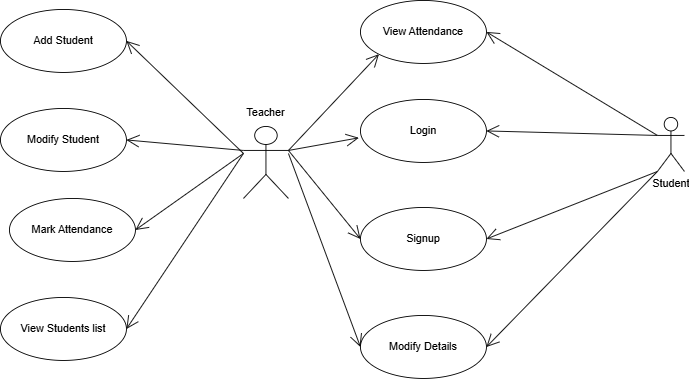

The diagram above was exported from draw.io. Its source (the exported page's mxGraphModel, read from the mxfile embedded in the PNG):
<mxGraphModel dx="1227" dy="523" grid="0" gridSize="10" guides="1" tooltips="1" connect="1" arrows="1" fold="1" page="0" pageScale="1" pageWidth="827" pageHeight="1169" math="0" shadow="0">
  <root>
    <mxCell id="0" />
    <mxCell id="1" parent="0" />
    <mxCell id="xUYmfM3X8cCWx_T4sPi9-1" parent="1" style="shape=umlActor;verticalLabelPosition=bottom;verticalAlign=top;html=1;" value="" vertex="1">
      <mxGeometry height="80" width="50" x="90" y="230" as="geometry" />
    </mxCell>
    <mxCell id="xUYmfM3X8cCWx_T4sPi9-2" parent="1" style="shape=umlActor;verticalLabelPosition=bottom;verticalAlign=top;html=1;" value="Student" vertex="1">
      <mxGeometry height="60" width="30" x="550" y="220" as="geometry" />
    </mxCell>
    <mxCell id="xUYmfM3X8cCWx_T4sPi9-3" parent="1" style="ellipse;whiteSpace=wrap;html=1;" value="Login" vertex="1">
      <mxGeometry height="70" width="140" x="220" y="200" as="geometry" />
    </mxCell>
    <mxCell id="xUYmfM3X8cCWx_T4sPi9-4" parent="1" style="ellipse;whiteSpace=wrap;html=1;" value="&lt;font style=&quot;&quot;&gt;Add Student&lt;/font&gt;" vertex="1">
      <mxGeometry height="70" width="140" x="-180" y="100" as="geometry" />
    </mxCell>
    <mxCell id="xUYmfM3X8cCWx_T4sPi9-5" parent="1" style="ellipse;whiteSpace=wrap;html=1;" value="Modify Student" vertex="1">
      <mxGeometry height="70" width="140" x="-180" y="210" as="geometry" />
    </mxCell>
    <mxCell id="xUYmfM3X8cCWx_T4sPi9-6" parent="1" style="ellipse;whiteSpace=wrap;html=1;" value="Mark Attendance" vertex="1">
      <mxGeometry height="70" width="140" x="-170" y="310" as="geometry" />
    </mxCell>
    <mxCell id="xUYmfM3X8cCWx_T4sPi9-7" parent="1" style="ellipse;whiteSpace=wrap;html=1;" value="View Attendance" vertex="1">
      <mxGeometry height="70" width="140" x="220" y="90" as="geometry" />
    </mxCell>
    <mxCell id="xUYmfM3X8cCWx_T4sPi9-8" parent="1" style="ellipse;whiteSpace=wrap;html=1;" value="View Students list" vertex="1">
      <mxGeometry height="70" width="140" x="-180" y="420" as="geometry" />
    </mxCell>
    <mxCell id="xUYmfM3X8cCWx_T4sPi9-18" parent="1" style="ellipse;whiteSpace=wrap;html=1;" value="Modify Details" vertex="1">
      <mxGeometry height="70" width="140" x="220" y="440" as="geometry" />
    </mxCell>
    <mxCell id="xUYmfM3X8cCWx_T4sPi9-19" parent="1" style="ellipse;whiteSpace=wrap;html=1;" value="Signup" vertex="1">
      <mxGeometry height="70" width="140" x="220" y="320" as="geometry" />
    </mxCell>
    <mxCell id="xUYmfM3X8cCWx_T4sPi9-20" edge="1" parent="1" style="endArrow=open;endFill=1;endSize=12;html=1;rounded=0;entryX=1;entryY=0.5;entryDx=0;entryDy=0;" target="xUYmfM3X8cCWx_T4sPi9-4" value="">
      <mxGeometry relative="1" width="160" as="geometry">
        <mxPoint x="90" y="260" as="sourcePoint" />
        <mxPoint x="260" y="300" as="targetPoint" />
      </mxGeometry>
    </mxCell>
    <mxCell id="xUYmfM3X8cCWx_T4sPi9-21" edge="1" parent="1" source="xUYmfM3X8cCWx_T4sPi9-1" style="endArrow=open;endFill=1;endSize=12;html=1;rounded=0;exitX=0;exitY=0.3333333333333333;exitDx=0;exitDy=0;exitPerimeter=0;entryX=1;entryY=0.5;entryDx=0;entryDy=0;" target="xUYmfM3X8cCWx_T4sPi9-5" value="">
      <mxGeometry relative="1" width="160" as="geometry">
        <mxPoint x="100" y="300" as="sourcePoint" />
        <mxPoint x="260" y="300" as="targetPoint" />
      </mxGeometry>
    </mxCell>
    <mxCell id="xUYmfM3X8cCWx_T4sPi9-22" edge="1" parent="1" style="endArrow=open;endFill=1;endSize=12;html=1;rounded=0;entryX=1;entryY=0.5;entryDx=0;entryDy=0;" target="xUYmfM3X8cCWx_T4sPi9-6" value="">
      <mxGeometry relative="1" width="160" as="geometry">
        <mxPoint x="90" y="260" as="sourcePoint" />
        <mxPoint x="260" y="300" as="targetPoint" />
      </mxGeometry>
    </mxCell>
    <mxCell id="xUYmfM3X8cCWx_T4sPi9-23" edge="1" parent="1" source="xUYmfM3X8cCWx_T4sPi9-1" style="endArrow=open;endFill=1;endSize=12;html=1;rounded=0;exitX=1;exitY=0.3333333333333333;exitDx=0;exitDy=0;exitPerimeter=0;entryX=0;entryY=1;entryDx=0;entryDy=0;" target="xUYmfM3X8cCWx_T4sPi9-7" value="">
      <mxGeometry relative="1" width="160" as="geometry">
        <mxPoint x="100" y="300" as="sourcePoint" />
        <mxPoint x="260" y="300" as="targetPoint" />
      </mxGeometry>
    </mxCell>
    <mxCell id="xUYmfM3X8cCWx_T4sPi9-24" edge="1" parent="1" source="xUYmfM3X8cCWx_T4sPi9-1" style="endArrow=open;endFill=1;endSize=12;html=1;rounded=0;entryX=-0.013;entryY=0.609;entryDx=0;entryDy=0;entryPerimeter=0;exitX=1;exitY=0.3333333333333333;exitDx=0;exitDy=0;exitPerimeter=0;" target="xUYmfM3X8cCWx_T4sPi9-3" value="">
      <mxGeometry relative="1" width="160" as="geometry">
        <mxPoint x="100" y="300" as="sourcePoint" />
        <mxPoint x="260" y="300" as="targetPoint" />
      </mxGeometry>
    </mxCell>
    <mxCell id="xUYmfM3X8cCWx_T4sPi9-25" edge="1" parent="1" source="xUYmfM3X8cCWx_T4sPi9-1" style="endArrow=open;endFill=1;endSize=12;html=1;rounded=0;entryX=0;entryY=0.5;entryDx=0;entryDy=0;exitX=1;exitY=0.3333333333333333;exitDx=0;exitDy=0;exitPerimeter=0;" target="xUYmfM3X8cCWx_T4sPi9-19" value="">
      <mxGeometry relative="1" width="160" as="geometry">
        <mxPoint x="100" y="300" as="sourcePoint" />
        <mxPoint x="260" y="300" as="targetPoint" />
      </mxGeometry>
    </mxCell>
    <mxCell id="xUYmfM3X8cCWx_T4sPi9-26" parent="1" style="text;html=1;whiteSpace=wrap;strokeColor=none;fillColor=none;align=center;verticalAlign=middle;rounded=0;" value="Teacher" vertex="1">
      <mxGeometry height="30" width="60" x="85" y="200" as="geometry" />
    </mxCell>
    <mxCell id="xUYmfM3X8cCWx_T4sPi9-27" edge="1" parent="1" style="endArrow=open;endFill=1;endSize=12;html=1;rounded=0;entryX=0;entryY=0.5;entryDx=0;entryDy=0;" target="xUYmfM3X8cCWx_T4sPi9-18" value="">
      <mxGeometry relative="1" width="160" as="geometry">
        <mxPoint x="140" y="260" as="sourcePoint" />
        <mxPoint x="260" y="300" as="targetPoint" />
      </mxGeometry>
    </mxCell>
    <mxCell id="xUYmfM3X8cCWx_T4sPi9-28" edge="1" parent="1" source="xUYmfM3X8cCWx_T4sPi9-2" style="endArrow=open;endFill=1;endSize=12;html=1;rounded=0;entryX=1;entryY=0.5;entryDx=0;entryDy=0;exitX=0;exitY=0.3333333333333333;exitDx=0;exitDy=0;exitPerimeter=0;" target="xUYmfM3X8cCWx_T4sPi9-7" value="">
      <mxGeometry relative="1" width="160" as="geometry">
        <mxPoint x="100" y="300" as="sourcePoint" />
        <mxPoint x="260" y="300" as="targetPoint" />
      </mxGeometry>
    </mxCell>
    <mxCell id="xUYmfM3X8cCWx_T4sPi9-29" edge="1" parent="1" style="endArrow=open;endFill=1;endSize=12;html=1;rounded=0;entryX=1;entryY=0.5;entryDx=0;entryDy=0;" target="xUYmfM3X8cCWx_T4sPi9-8" value="">
      <mxGeometry relative="1" width="160" as="geometry">
        <mxPoint x="90" y="260" as="sourcePoint" />
        <mxPoint x="260" y="300" as="targetPoint" />
      </mxGeometry>
    </mxCell>
    <mxCell id="xUYmfM3X8cCWx_T4sPi9-30" edge="1" parent="1" source="xUYmfM3X8cCWx_T4sPi9-2" style="endArrow=open;endFill=1;endSize=12;html=1;rounded=0;exitX=0;exitY=1;exitDx=0;exitDy=0;exitPerimeter=0;entryX=1;entryY=0.5;entryDx=0;entryDy=0;" target="xUYmfM3X8cCWx_T4sPi9-18" value="">
      <mxGeometry relative="1" width="160" as="geometry">
        <mxPoint x="100" y="300" as="sourcePoint" />
        <mxPoint x="260" y="300" as="targetPoint" />
      </mxGeometry>
    </mxCell>
    <mxCell id="xUYmfM3X8cCWx_T4sPi9-31" edge="1" parent="1" style="endArrow=open;endFill=1;endSize=12;html=1;rounded=0;entryX=1;entryY=0.5;entryDx=0;entryDy=0;" target="xUYmfM3X8cCWx_T4sPi9-3" value="">
      <mxGeometry relative="1" width="160" as="geometry">
        <mxPoint x="550" y="240" as="sourcePoint" />
        <mxPoint x="260" y="300" as="targetPoint" />
      </mxGeometry>
    </mxCell>
    <mxCell id="xUYmfM3X8cCWx_T4sPi9-32" edge="1" parent="1" style="endArrow=open;endFill=1;endSize=12;html=1;rounded=0;entryX=1;entryY=0.5;entryDx=0;entryDy=0;" target="xUYmfM3X8cCWx_T4sPi9-19" value="">
      <mxGeometry relative="1" width="160" as="geometry">
        <mxPoint x="550" y="280" as="sourcePoint" />
        <mxPoint x="260" y="300" as="targetPoint" />
      </mxGeometry>
    </mxCell>
  </root>
</mxGraphModel>